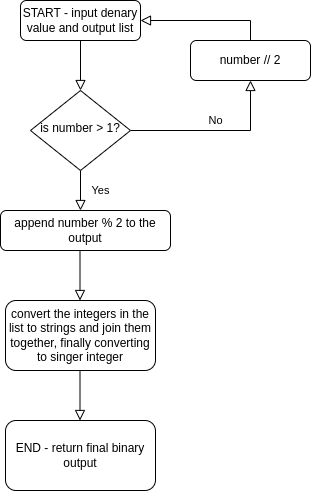

The diagram above was exported from draw.io. Its source (the exported page's mxGraphModel, read from the mxfile embedded in the PNG):
<mxGraphModel dx="1114" dy="563" grid="1" gridSize="10" guides="1" tooltips="1" connect="1" arrows="1" fold="1" page="1" pageScale="1" pageWidth="827" pageHeight="1169" math="0" shadow="0">
  <root>
    <mxCell id="WIyWlLk6GJQsqaUBKTNV-0" />
    <mxCell id="WIyWlLk6GJQsqaUBKTNV-1" parent="WIyWlLk6GJQsqaUBKTNV-0" />
    <mxCell id="WIyWlLk6GJQsqaUBKTNV-2" value="" style="rounded=0;html=1;jettySize=auto;orthogonalLoop=1;fontSize=11;endArrow=block;endFill=0;endSize=8;strokeWidth=1;shadow=0;labelBackgroundColor=none;edgeStyle=orthogonalEdgeStyle;" parent="WIyWlLk6GJQsqaUBKTNV-1" source="WIyWlLk6GJQsqaUBKTNV-3" target="WIyWlLk6GJQsqaUBKTNV-6" edge="1">
      <mxGeometry relative="1" as="geometry" />
    </mxCell>
    <mxCell id="WIyWlLk6GJQsqaUBKTNV-3" value="START - input denary value and output list" style="rounded=1;whiteSpace=wrap;html=1;fontSize=12;glass=0;strokeWidth=1;shadow=0;" parent="WIyWlLk6GJQsqaUBKTNV-1" vertex="1">
      <mxGeometry x="160" y="80" width="120" height="40" as="geometry" />
    </mxCell>
    <mxCell id="WIyWlLk6GJQsqaUBKTNV-4" value="Yes" style="rounded=0;html=1;jettySize=auto;orthogonalLoop=1;fontSize=11;endArrow=block;endFill=0;endSize=8;strokeWidth=1;shadow=0;labelBackgroundColor=none;edgeStyle=orthogonalEdgeStyle;" parent="WIyWlLk6GJQsqaUBKTNV-1" source="WIyWlLk6GJQsqaUBKTNV-6" edge="1">
      <mxGeometry y="20" relative="1" as="geometry">
        <mxPoint as="offset" />
        <mxPoint x="220" y="290" as="targetPoint" />
      </mxGeometry>
    </mxCell>
    <mxCell id="WIyWlLk6GJQsqaUBKTNV-5" value="No" style="edgeStyle=orthogonalEdgeStyle;rounded=0;html=1;jettySize=auto;orthogonalLoop=1;fontSize=11;endArrow=block;endFill=0;endSize=8;strokeWidth=1;shadow=0;labelBackgroundColor=none;" parent="WIyWlLk6GJQsqaUBKTNV-1" source="WIyWlLk6GJQsqaUBKTNV-6" edge="1">
      <mxGeometry y="10" relative="1" as="geometry">
        <mxPoint as="offset" />
        <mxPoint x="390" y="160" as="targetPoint" />
      </mxGeometry>
    </mxCell>
    <mxCell id="WIyWlLk6GJQsqaUBKTNV-6" value="is number &amp;gt; 1?" style="rhombus;whiteSpace=wrap;html=1;shadow=0;fontFamily=Helvetica;fontSize=12;align=center;strokeWidth=1;spacing=6;spacingTop=-4;" parent="WIyWlLk6GJQsqaUBKTNV-1" vertex="1">
      <mxGeometry x="170" y="170" width="100" height="80" as="geometry" />
    </mxCell>
    <mxCell id="WIyWlLk6GJQsqaUBKTNV-11" value="convert the integers in the list to strings and join them together, finally converting to singer integer" style="rounded=1;whiteSpace=wrap;html=1;fontSize=12;glass=0;strokeWidth=1;shadow=0;" parent="WIyWlLk6GJQsqaUBKTNV-1" vertex="1">
      <mxGeometry x="145" y="380" width="150" height="70" as="geometry" />
    </mxCell>
    <mxCell id="WIyWlLk6GJQsqaUBKTNV-12" value="append number % 2 to the output" style="rounded=1;whiteSpace=wrap;html=1;fontSize=12;glass=0;strokeWidth=1;shadow=0;" parent="WIyWlLk6GJQsqaUBKTNV-1" vertex="1">
      <mxGeometry x="140" y="290" width="170" height="40" as="geometry" />
    </mxCell>
    <mxCell id="gLTLHKtWYP5F0NV1KSvi-0" value="number // 2" style="rounded=1;whiteSpace=wrap;html=1;fontSize=12;glass=0;strokeWidth=1;shadow=0;" vertex="1" parent="WIyWlLk6GJQsqaUBKTNV-1">
      <mxGeometry x="330" y="120" width="120" height="40" as="geometry" />
    </mxCell>
    <mxCell id="gLTLHKtWYP5F0NV1KSvi-3" value="No" style="edgeStyle=orthogonalEdgeStyle;rounded=0;html=1;jettySize=auto;orthogonalLoop=1;fontSize=1;endArrow=block;endFill=0;endSize=8;strokeWidth=1;shadow=0;labelBackgroundColor=none;fontColor=none;noLabel=1;exitX=0.5;exitY=0;exitDx=0;exitDy=0;entryX=1;entryY=0.5;entryDx=0;entryDy=0;" edge="1" parent="WIyWlLk6GJQsqaUBKTNV-1" source="gLTLHKtWYP5F0NV1KSvi-0" target="WIyWlLk6GJQsqaUBKTNV-3">
      <mxGeometry y="10" relative="1" as="geometry">
        <mxPoint as="offset" />
        <mxPoint x="390" y="100" as="sourcePoint" />
        <mxPoint x="510" y="50" as="targetPoint" />
      </mxGeometry>
    </mxCell>
    <mxCell id="gLTLHKtWYP5F0NV1KSvi-6" value="" style="rounded=0;html=1;jettySize=auto;orthogonalLoop=1;fontSize=11;endArrow=block;endFill=0;endSize=8;strokeWidth=1;shadow=0;labelBackgroundColor=none;edgeStyle=orthogonalEdgeStyle;" edge="1" parent="WIyWlLk6GJQsqaUBKTNV-1">
      <mxGeometry relative="1" as="geometry">
        <mxPoint x="219.5" y="330" as="sourcePoint" />
        <mxPoint x="219.5" y="380" as="targetPoint" />
      </mxGeometry>
    </mxCell>
    <mxCell id="gLTLHKtWYP5F0NV1KSvi-8" value="" style="rounded=0;html=1;jettySize=auto;orthogonalLoop=1;fontSize=11;endArrow=block;endFill=0;endSize=8;strokeWidth=1;shadow=0;labelBackgroundColor=none;edgeStyle=orthogonalEdgeStyle;" edge="1" parent="WIyWlLk6GJQsqaUBKTNV-1">
      <mxGeometry relative="1" as="geometry">
        <mxPoint x="219.5" y="450" as="sourcePoint" />
        <mxPoint x="219.5" y="500" as="targetPoint" />
      </mxGeometry>
    </mxCell>
    <mxCell id="gLTLHKtWYP5F0NV1KSvi-9" value="END - return final binary output" style="rounded=1;whiteSpace=wrap;html=1;fontSize=12;glass=0;strokeWidth=1;shadow=0;" vertex="1" parent="WIyWlLk6GJQsqaUBKTNV-1">
      <mxGeometry x="145" y="500" width="150" height="70" as="geometry" />
    </mxCell>
  </root>
</mxGraphModel>